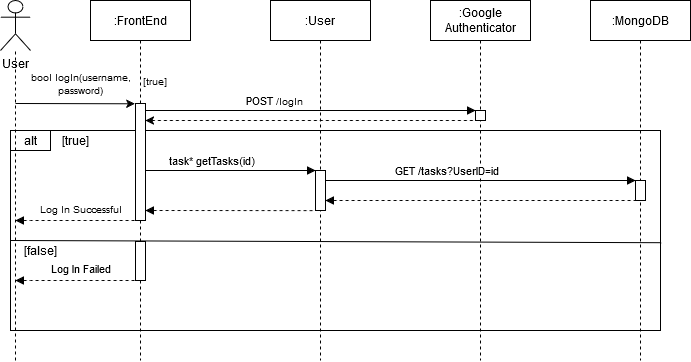

The diagram above was exported from draw.io. Its source (the exported page's mxGraphModel, read from the mxfile embedded in the PNG):
<mxGraphModel dx="893" dy="467" grid="1" gridSize="10" guides="1" tooltips="1" connect="1" arrows="1" fold="1" page="1" pageScale="1" pageWidth="850" pageHeight="1100" math="0" shadow="0">
  <root>
    <mxCell id="0" />
    <mxCell id="1" parent="0" />
    <mxCell id="e_hnmdJwH_wq1qj5D9TM-15" value="" style="rounded=0;whiteSpace=wrap;html=1;fillStyle=zigzag-line;gradientColor=none;fillColor=none;labelPosition=left;verticalLabelPosition=top;align=right;verticalAlign=bottom;movable=1;resizable=1;rotatable=1;deletable=1;editable=1;locked=0;connectable=1;" parent="1" vertex="1">
      <mxGeometry x="60" y="170" width="650" height="200" as="geometry" />
    </mxCell>
    <mxCell id="aM9ryv3xv72pqoxQDRHE-1" value=":FrontEnd" style="shape=umlLifeline;perimeter=lifelinePerimeter;whiteSpace=wrap;html=1;container=0;dropTarget=0;collapsible=0;recursiveResize=0;outlineConnect=0;portConstraint=eastwest;newEdgeStyle={&quot;edgeStyle&quot;:&quot;elbowEdgeStyle&quot;,&quot;elbow&quot;:&quot;vertical&quot;,&quot;curved&quot;:0,&quot;rounded&quot;:0};" parent="1" vertex="1">
      <mxGeometry x="140" y="40" width="100" height="360" as="geometry" />
    </mxCell>
    <mxCell id="aM9ryv3xv72pqoxQDRHE-2" value="" style="html=1;points=[];perimeter=orthogonalPerimeter;outlineConnect=0;targetShapes=umlLifeline;portConstraint=eastwest;newEdgeStyle={&quot;edgeStyle&quot;:&quot;elbowEdgeStyle&quot;,&quot;elbow&quot;:&quot;vertical&quot;,&quot;curved&quot;:0,&quot;rounded&quot;:0};fillStyle=solid;" parent="aM9ryv3xv72pqoxQDRHE-1" vertex="1">
      <mxGeometry x="45" y="103" width="10" height="117" as="geometry" />
    </mxCell>
    <mxCell id="e_hnmdJwH_wq1qj5D9TM-36" value="" style="html=1;points=[];perimeter=orthogonalPerimeter;outlineConnect=0;targetShapes=umlLifeline;portConstraint=eastwest;newEdgeStyle={&quot;edgeStyle&quot;:&quot;elbowEdgeStyle&quot;,&quot;elbow&quot;:&quot;vertical&quot;,&quot;curved&quot;:0,&quot;rounded&quot;:0};fillStyle=solid;" parent="aM9ryv3xv72pqoxQDRHE-1" vertex="1">
      <mxGeometry x="45" y="241" width="10" height="39" as="geometry" />
    </mxCell>
    <mxCell id="aM9ryv3xv72pqoxQDRHE-5" value=":User" style="shape=umlLifeline;perimeter=lifelinePerimeter;whiteSpace=wrap;html=1;container=0;dropTarget=0;collapsible=0;recursiveResize=0;outlineConnect=0;portConstraint=eastwest;newEdgeStyle={&quot;edgeStyle&quot;:&quot;elbowEdgeStyle&quot;,&quot;elbow&quot;:&quot;vertical&quot;,&quot;curved&quot;:0,&quot;rounded&quot;:0};" parent="1" vertex="1">
      <mxGeometry x="320" y="40" width="100" height="360" as="geometry" />
    </mxCell>
    <mxCell id="e_hnmdJwH_wq1qj5D9TM-1" value=":Google Authenticator" style="shape=umlLifeline;perimeter=lifelinePerimeter;whiteSpace=wrap;html=1;container=0;dropTarget=0;collapsible=0;recursiveResize=0;outlineConnect=0;portConstraint=eastwest;newEdgeStyle={&quot;edgeStyle&quot;:&quot;elbowEdgeStyle&quot;,&quot;elbow&quot;:&quot;vertical&quot;,&quot;curved&quot;:0,&quot;rounded&quot;:0};" parent="1" vertex="1">
      <mxGeometry x="480" y="40" width="100" height="360" as="geometry" />
    </mxCell>
    <mxCell id="e_hnmdJwH_wq1qj5D9TM-2" value="" style="html=1;points=[];perimeter=orthogonalPerimeter;outlineConnect=0;targetShapes=umlLifeline;portConstraint=eastwest;newEdgeStyle={&quot;edgeStyle&quot;:&quot;elbowEdgeStyle&quot;,&quot;elbow&quot;:&quot;vertical&quot;,&quot;curved&quot;:0,&quot;rounded&quot;:0};" parent="e_hnmdJwH_wq1qj5D9TM-1" vertex="1">
      <mxGeometry x="45" y="110" width="10" height="10" as="geometry" />
    </mxCell>
    <mxCell id="e_hnmdJwH_wq1qj5D9TM-4" value="User" style="shape=umlActor;verticalLabelPosition=bottom;verticalAlign=top;html=1;outlineConnect=0;" parent="1" vertex="1">
      <mxGeometry x="50" y="40" width="30" height="50" as="geometry" />
    </mxCell>
    <mxCell id="e_hnmdJwH_wq1qj5D9TM-8" value=":MongoDB" style="shape=umlLifeline;perimeter=lifelinePerimeter;whiteSpace=wrap;html=1;container=0;dropTarget=0;collapsible=0;recursiveResize=0;outlineConnect=0;portConstraint=eastwest;newEdgeStyle={&quot;edgeStyle&quot;:&quot;elbowEdgeStyle&quot;,&quot;elbow&quot;:&quot;vertical&quot;,&quot;curved&quot;:0,&quot;rounded&quot;:0};" parent="1" vertex="1">
      <mxGeometry x="640" y="40" width="100" height="360" as="geometry" />
    </mxCell>
    <mxCell id="e_hnmdJwH_wq1qj5D9TM-9" value="" style="html=1;points=[];perimeter=orthogonalPerimeter;outlineConnect=0;targetShapes=umlLifeline;portConstraint=eastwest;newEdgeStyle={&quot;edgeStyle&quot;:&quot;elbowEdgeStyle&quot;,&quot;elbow&quot;:&quot;vertical&quot;,&quot;curved&quot;:0,&quot;rounded&quot;:0};" parent="e_hnmdJwH_wq1qj5D9TM-8" vertex="1">
      <mxGeometry x="45" y="180" width="10" height="20" as="geometry" />
    </mxCell>
    <mxCell id="e_hnmdJwH_wq1qj5D9TM-12" value="" style="endArrow=none;dashed=1;html=1;rounded=0;" parent="1" target="e_hnmdJwH_wq1qj5D9TM-4" edge="1">
      <mxGeometry width="50" height="50" relative="1" as="geometry">
        <mxPoint x="65" y="400" as="sourcePoint" />
        <mxPoint x="80" y="78" as="targetPoint" />
      </mxGeometry>
    </mxCell>
    <mxCell id="e_hnmdJwH_wq1qj5D9TM-13" value="&lt;font style=&quot;font-size: 10px;&quot;&gt;bool logIn(username, &lt;br&gt;password)&lt;br&gt;&lt;/font&gt;" style="endArrow=classic;html=1;rounded=0;edgeStyle=elbowEdgeStyle;elbow=vertical;" parent="1" edge="1">
      <mxGeometry x="0.0877" y="20" width="50" height="50" relative="1" as="geometry">
        <mxPoint x="65" y="143" as="sourcePoint" />
        <mxPoint x="184.5" y="143" as="targetPoint" />
        <mxPoint as="offset" />
      </mxGeometry>
    </mxCell>
    <mxCell id="aM9ryv3xv72pqoxQDRHE-7" value="POST&lt;font style=&quot;font-size: 10px;&quot;&gt; /logIn&lt;br&gt;&lt;/font&gt;" style="html=1;verticalAlign=bottom;endArrow=block;edgeStyle=elbowEdgeStyle;elbow=vertical;curved=0;rounded=0;" parent="1" source="aM9ryv3xv72pqoxQDRHE-2" target="e_hnmdJwH_wq1qj5D9TM-2" edge="1">
      <mxGeometry x="-0.217" relative="1" as="geometry">
        <mxPoint x="204.85857142857134" y="150" as="sourcePoint" />
        <Array as="points">
          <mxPoint x="335" y="150" />
        </Array>
        <mxPoint x="420" y="150" as="targetPoint" />
        <mxPoint as="offset" />
      </mxGeometry>
    </mxCell>
    <mxCell id="e_hnmdJwH_wq1qj5D9TM-14" value="" style="endArrow=none;dashed=1;html=1;rounded=0;endFill=1;startFill=1;startArrow=classic;" parent="1" source="aM9ryv3xv72pqoxQDRHE-2" edge="1">
      <mxGeometry width="50" height="50" relative="1" as="geometry">
        <mxPoint x="290" y="160" as="sourcePoint" />
        <mxPoint x="525" y="160" as="targetPoint" />
      </mxGeometry>
    </mxCell>
    <mxCell id="e_hnmdJwH_wq1qj5D9TM-18" value="" style="group" parent="1" vertex="1" connectable="0">
      <mxGeometry x="60" y="160" width="650" height="220" as="geometry" />
    </mxCell>
    <mxCell id="e_hnmdJwH_wq1qj5D9TM-17" value="alt" style="rounded=0;whiteSpace=wrap;html=1;fillColor=none;" parent="e_hnmdJwH_wq1qj5D9TM-18" vertex="1">
      <mxGeometry y="10" width="40" height="20" as="geometry" />
    </mxCell>
    <mxCell id="e_hnmdJwH_wq1qj5D9TM-21" value="task* getTasks(id)" style="html=1;verticalAlign=bottom;endArrow=block;edgeStyle=elbowEdgeStyle;elbow=vertical;curved=0;rounded=0;" parent="e_hnmdJwH_wq1qj5D9TM-18" target="aM9ryv3xv72pqoxQDRHE-6" edge="1">
      <mxGeometry x="-0.217" relative="1" as="geometry">
        <mxPoint x="135" y="50" as="sourcePoint" />
        <Array as="points">
          <mxPoint x="270" y="50" />
        </Array>
        <mxPoint x="310" y="50" as="targetPoint" />
        <mxPoint as="offset" />
      </mxGeometry>
    </mxCell>
    <mxCell id="e_hnmdJwH_wq1qj5D9TM-24" value="[true]" style="text;html=1;align=center;verticalAlign=middle;whiteSpace=wrap;rounded=0;" parent="e_hnmdJwH_wq1qj5D9TM-18" vertex="1">
      <mxGeometry x="50" y="10" width="30" height="20" as="geometry" />
    </mxCell>
    <mxCell id="aM9ryv3xv72pqoxQDRHE-6" value="" style="html=1;points=[];perimeter=orthogonalPerimeter;outlineConnect=0;targetShapes=umlLifeline;portConstraint=eastwest;newEdgeStyle={&quot;edgeStyle&quot;:&quot;elbowEdgeStyle&quot;,&quot;elbow&quot;:&quot;vertical&quot;,&quot;curved&quot;:0,&quot;rounded&quot;:0};" parent="e_hnmdJwH_wq1qj5D9TM-18" vertex="1">
      <mxGeometry x="305" y="50" width="10" height="40" as="geometry" />
    </mxCell>
    <mxCell id="e_hnmdJwH_wq1qj5D9TM-30" value="" style="endArrow=none;dashed=1;html=1;rounded=0;startArrow=block;startFill=1;" parent="e_hnmdJwH_wq1qj5D9TM-18" edge="1">
      <mxGeometry width="50" height="50" relative="1" as="geometry">
        <mxPoint x="315" y="80" as="sourcePoint" />
        <mxPoint x="625" y="80" as="targetPoint" />
      </mxGeometry>
    </mxCell>
    <mxCell id="e_hnmdJwH_wq1qj5D9TM-32" value="&lt;font style=&quot;font-size: 10px;&quot;&gt;Log In Successful&lt;br&gt;&lt;/font&gt;" style="endArrow=none;dashed=1;html=1;rounded=0;startArrow=block;startFill=1;edgeStyle=elbowEdgeStyle;elbow=vertical;" parent="e_hnmdJwH_wq1qj5D9TM-18" edge="1">
      <mxGeometry x="0.0833" y="12" width="50" height="50" relative="1" as="geometry">
        <mxPoint x="5" y="100" as="sourcePoint" />
        <mxPoint x="125" y="100" as="targetPoint" />
        <mxPoint as="offset" />
        <Array as="points">
          <mxPoint x="20" y="100" />
        </Array>
      </mxGeometry>
    </mxCell>
    <mxCell id="e_hnmdJwH_wq1qj5D9TM-37" value="[false]" style="text;html=1;align=center;verticalAlign=middle;whiteSpace=wrap;rounded=0;" parent="e_hnmdJwH_wq1qj5D9TM-18" vertex="1">
      <mxGeometry x="10" y="120" width="40" height="20" as="geometry" />
    </mxCell>
    <mxCell id="e_hnmdJwH_wq1qj5D9TM-38" value="Log In Failed" style="endArrow=none;dashed=1;html=1;rounded=0;startArrow=block;startFill=1;edgeStyle=elbowEdgeStyle;elbow=vertical;" parent="e_hnmdJwH_wq1qj5D9TM-18" edge="1">
      <mxGeometry x="0.0833" y="12" width="50" height="50" relative="1" as="geometry">
        <mxPoint x="5" y="160" as="sourcePoint" />
        <mxPoint x="125" y="160" as="targetPoint" />
        <mxPoint as="offset" />
        <Array as="points">
          <mxPoint x="20" y="160" />
        </Array>
      </mxGeometry>
    </mxCell>
    <mxCell id="e_hnmdJwH_wq1qj5D9TM-19" value="&lt;font style=&quot;font-size: 10px;&quot;&gt;[true]&lt;/font&gt;" style="text;html=1;align=center;verticalAlign=middle;whiteSpace=wrap;rounded=0;" parent="1" vertex="1">
      <mxGeometry x="190" y="110" width="30" height="20" as="geometry" />
    </mxCell>
    <mxCell id="e_hnmdJwH_wq1qj5D9TM-25" value="GET /tasks?UserID=id" style="html=1;verticalAlign=bottom;endArrow=block;edgeStyle=elbowEdgeStyle;elbow=vertical;curved=0;rounded=0;" parent="1" source="aM9ryv3xv72pqoxQDRHE-6" target="e_hnmdJwH_wq1qj5D9TM-9" edge="1">
      <mxGeometry x="-0.217" relative="1" as="geometry">
        <mxPoint x="370" y="220" as="sourcePoint" />
        <Array as="points">
          <mxPoint x="505" y="220" />
        </Array>
        <mxPoint x="545" y="220" as="targetPoint" />
        <mxPoint as="offset" />
      </mxGeometry>
    </mxCell>
    <mxCell id="e_hnmdJwH_wq1qj5D9TM-31" value="" style="endArrow=none;dashed=1;html=1;rounded=0;startArrow=block;startFill=1;edgeStyle=elbowEdgeStyle;elbow=vertical;" parent="1" edge="1">
      <mxGeometry y="12" width="50" height="50" relative="1" as="geometry">
        <mxPoint x="195" y="250" as="sourcePoint" />
        <mxPoint x="365" y="250" as="targetPoint" />
        <mxPoint as="offset" />
      </mxGeometry>
    </mxCell>
    <mxCell id="e_hnmdJwH_wq1qj5D9TM-34" value="" style="endArrow=none;html=1;rounded=0;entryX=1.001;entryY=0.561;entryDx=0;entryDy=0;entryPerimeter=0;" parent="1" target="e_hnmdJwH_wq1qj5D9TM-15" edge="1">
      <mxGeometry width="50" height="50" relative="1" as="geometry">
        <mxPoint x="60" y="280" as="sourcePoint" />
        <mxPoint x="370" y="230" as="targetPoint" />
      </mxGeometry>
    </mxCell>
  </root>
</mxGraphModel>